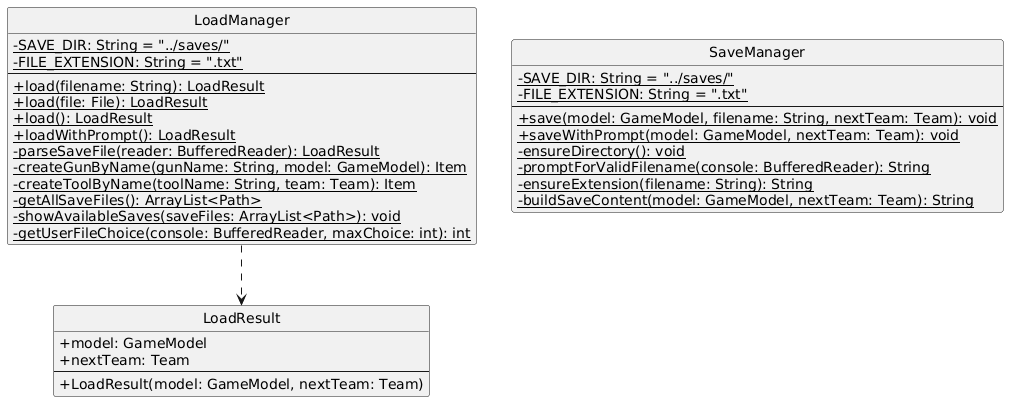

The diagram above was rendered by PlantUML. Its source (embedded in the PNG):
@startuml
skinparam classAttributeIconSize 0
hide circle

class LoadManager {
  -{static} SAVE_DIR: String = "../saves/"
  -{static} FILE_EXTENSION: String = ".txt"
  --
  +{static} load(filename: String): LoadResult
  +{static} load(file: File): LoadResult
  +{static} load(): LoadResult
  +{static} loadWithPrompt(): LoadResult
  -{static} parseSaveFile(reader: BufferedReader): LoadResult
  -{static} createGunByName(gunName: String, model: GameModel): Item
  -{static} createToolByName(toolName: String, team: Team): Item
  -{static} getAllSaveFiles(): ArrayList<Path>
  -{static} showAvailableSaves(saveFiles: ArrayList<Path>): void
  -{static} getUserFileChoice(console: BufferedReader, maxChoice: int): int
}

class LoadResult {
  +model: GameModel
  +nextTeam: Team
  --
  +LoadResult(model: GameModel, nextTeam: Team)
}

class SaveManager {
  -{static} SAVE_DIR: String = "../saves/"
  -{static} FILE_EXTENSION: String = ".txt"
  --
  +{static} save(model: GameModel, filename: String, nextTeam: Team): void
  +{static} saveWithPrompt(model: GameModel, nextTeam: Team): void
  -{static} ensureDirectory(): void
  -{static} promptForValidFilename(console: BufferedReader): String
  -{static} ensureExtension(filename: String): String
  -{static} buildSaveContent(model: GameModel, nextTeam: Team): String
}

LoadManager ..> LoadResult
@enduml